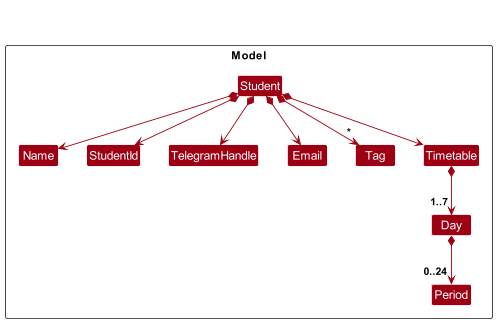

The diagram above was rendered by PlantUML. Its source (embedded in the PNG):
@startuml
!include style.puml
skinparam arrowThickness 1.1
skinparam arrowColor MODEL_COLOR
skinparam classBackgroundColor MODEL_COLOR

Package Model as ModelPackage <<Rectangle>>{

Class Student
Class StudentId
Class Email
Class Name
Class TelegramHandle
Class Tag
Class Timetable
Class Day
Class Period

Class I #FFFFFF
}

Class HiddenOutside #FFFFFF

Student -[hidden]up-> HiddenOutside

Student *--> Name
Student *--> StudentId
Student *--> Email
Student *--> TelegramHandle
Student *--> "*" Tag
Student *--> Timetable

Name -[hidden]right-> StudentId
StudentId -[hidden]right-> TelegramHandle
TelegramHandle -[hidden]right-> Email

Timetable *--> "1..7" Day
Day *--> "0..24" Period

@enduml